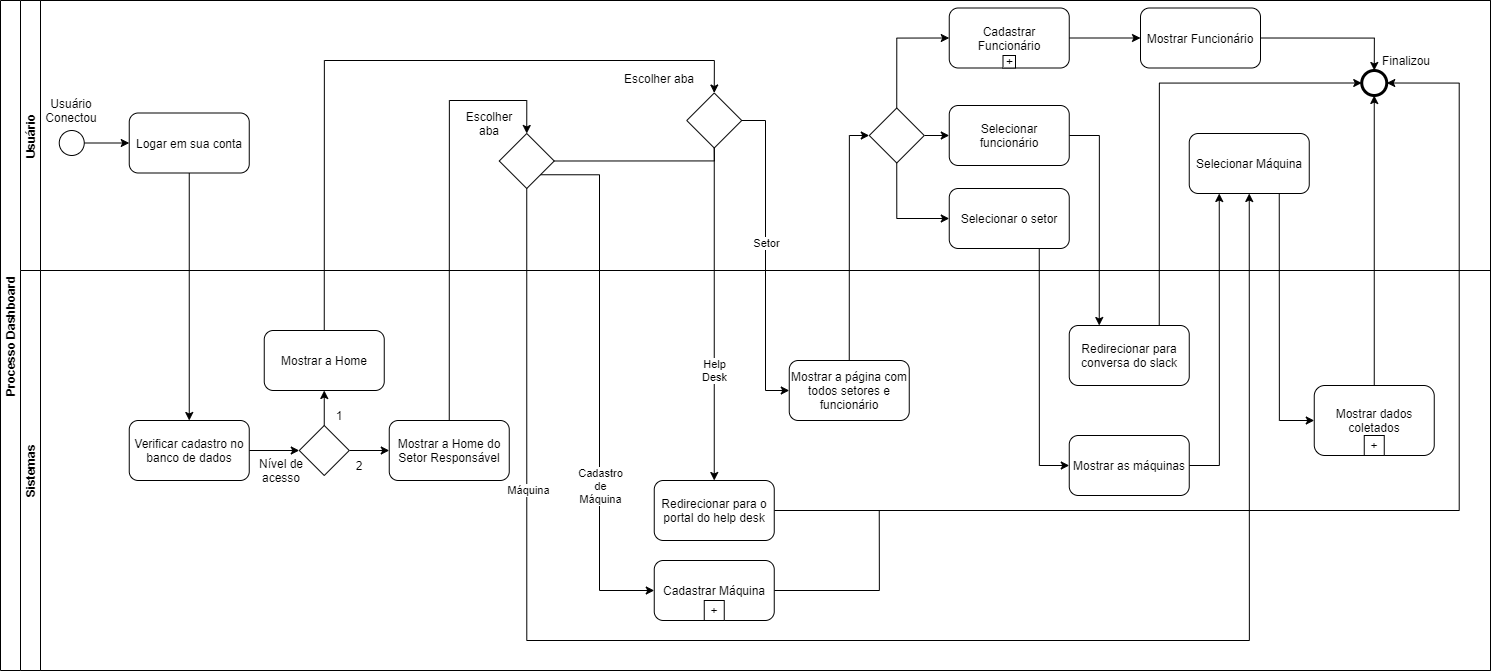

The diagram above was exported from draw.io. Its source (the exported page's mxGraphModel, read from the mxfile embedded in the PNG):
<mxGraphModel dx="2031" dy="2234" grid="1" gridSize="10" guides="1" tooltips="1" connect="1" arrows="1" fold="1" page="1" pageScale="1" pageWidth="850" pageHeight="1100" math="0" shadow="0">
  <root>
    <mxCell id="0" />
    <mxCell id="1" parent="0" />
    <mxCell id="qpOMsGtgRqNzrGqQApZd-22" style="edgeStyle=orthogonalEdgeStyle;rounded=0;orthogonalLoop=1;jettySize=auto;html=1;exitX=1;exitY=0.5;exitDx=0;exitDy=0;endArrow=none;endFill=0;" parent="1" source="382Qu9y9787w8Zc8O5yv-88" edge="1">
      <mxGeometry relative="1" as="geometry">
        <mxPoint x="998.75" y="280" as="targetPoint" />
        <Array as="points">
          <mxPoint x="999" y="360" />
        </Array>
      </mxGeometry>
    </mxCell>
    <mxCell id="382Qu9y9787w8Zc8O5yv-10" value="Processo Dashboard" style="swimlane;childLayout=stackLayout;resizeParent=1;resizeParentMax=0;horizontal=0;startSize=20;horizontalStack=0;hachureGap=4;pointerEvents=0;" parent="1" vertex="1">
      <mxGeometry x="120" y="-230" width="1490" height="670" as="geometry" />
    </mxCell>
    <mxCell id="qpOMsGtgRqNzrGqQApZd-6" style="edgeStyle=orthogonalEdgeStyle;rounded=0;orthogonalLoop=1;jettySize=auto;html=1;exitX=0.75;exitY=1;exitDx=0;exitDy=0;entryX=0;entryY=0.5;entryDx=0;entryDy=0;endArrow=classic;endFill=1;" parent="382Qu9y9787w8Zc8O5yv-10" source="382Qu9y9787w8Zc8O5yv-125" target="382Qu9y9787w8Zc8O5yv-129" edge="1">
      <mxGeometry relative="1" as="geometry" />
    </mxCell>
    <mxCell id="qpOMsGtgRqNzrGqQApZd-7" style="edgeStyle=orthogonalEdgeStyle;rounded=0;orthogonalLoop=1;jettySize=auto;html=1;exitX=1;exitY=0.5;exitDx=0;exitDy=0;entryX=0.25;entryY=1;entryDx=0;entryDy=0;endArrow=classic;endFill=1;" parent="382Qu9y9787w8Zc8O5yv-10" source="382Qu9y9787w8Zc8O5yv-97" target="382Qu9y9787w8Zc8O5yv-125" edge="1">
      <mxGeometry relative="1" as="geometry" />
    </mxCell>
    <mxCell id="qpOMsGtgRqNzrGqQApZd-12" style="edgeStyle=orthogonalEdgeStyle;rounded=0;orthogonalLoop=1;jettySize=auto;html=1;exitX=0.5;exitY=1;exitDx=0;exitDy=0;endArrow=classic;endFill=1;" parent="382Qu9y9787w8Zc8O5yv-10" source="382Qu9y9787w8Zc8O5yv-16" target="382Qu9y9787w8Zc8O5yv-18" edge="1">
      <mxGeometry relative="1" as="geometry" />
    </mxCell>
    <mxCell id="qpOMsGtgRqNzrGqQApZd-25" style="edgeStyle=orthogonalEdgeStyle;rounded=0;orthogonalLoop=1;jettySize=auto;html=1;exitX=1;exitY=0.5;exitDx=0;exitDy=0;entryX=0.25;entryY=0;entryDx=0;entryDy=0;endArrow=classic;endFill=1;" parent="382Qu9y9787w8Zc8O5yv-10" source="382Qu9y9787w8Zc8O5yv-115" target="382Qu9y9787w8Zc8O5yv-76" edge="1">
      <mxGeometry relative="1" as="geometry" />
    </mxCell>
    <mxCell id="qpOMsGtgRqNzrGqQApZd-27" style="edgeStyle=orthogonalEdgeStyle;rounded=0;orthogonalLoop=1;jettySize=auto;html=1;exitX=0.75;exitY=1;exitDx=0;exitDy=0;entryX=0;entryY=0.5;entryDx=0;entryDy=0;endArrow=classic;endFill=1;" parent="382Qu9y9787w8Zc8O5yv-10" source="382Qu9y9787w8Zc8O5yv-94" target="382Qu9y9787w8Zc8O5yv-97" edge="1">
      <mxGeometry relative="1" as="geometry" />
    </mxCell>
    <mxCell id="qpOMsGtgRqNzrGqQApZd-28" style="edgeStyle=orthogonalEdgeStyle;rounded=0;orthogonalLoop=1;jettySize=auto;html=1;exitX=0.5;exitY=0;exitDx=0;exitDy=0;entryX=0.5;entryY=1;entryDx=0;entryDy=0;endArrow=classic;endFill=1;" parent="382Qu9y9787w8Zc8O5yv-10" source="382Qu9y9787w8Zc8O5yv-129" target="382Qu9y9787w8Zc8O5yv-79" edge="1">
      <mxGeometry relative="1" as="geometry" />
    </mxCell>
    <mxCell id="qpOMsGtgRqNzrGqQApZd-29" style="edgeStyle=orthogonalEdgeStyle;rounded=0;orthogonalLoop=1;jettySize=auto;html=1;exitX=0.75;exitY=0;exitDx=0;exitDy=0;entryX=0;entryY=0.5;entryDx=0;entryDy=0;endArrow=classic;endFill=1;" parent="382Qu9y9787w8Zc8O5yv-10" source="382Qu9y9787w8Zc8O5yv-76" target="382Qu9y9787w8Zc8O5yv-79" edge="1">
      <mxGeometry relative="1" as="geometry" />
    </mxCell>
    <mxCell id="qpOMsGtgRqNzrGqQApZd-31" style="edgeStyle=orthogonalEdgeStyle;rounded=0;orthogonalLoop=1;jettySize=auto;html=1;exitX=1;exitY=0.5;exitDx=0;exitDy=0;entryX=1;entryY=0.5;entryDx=0;entryDy=0;endArrow=classic;endFill=1;" parent="382Qu9y9787w8Zc8O5yv-10" source="382Qu9y9787w8Zc8O5yv-49" target="382Qu9y9787w8Zc8O5yv-79" edge="1">
      <mxGeometry relative="1" as="geometry">
        <Array as="points">
          <mxPoint x="1458.75" y="510" />
          <mxPoint x="1458.75" y="83" />
        </Array>
      </mxGeometry>
    </mxCell>
    <mxCell id="qpOMsGtgRqNzrGqQApZd-35" style="edgeStyle=orthogonalEdgeStyle;rounded=0;orthogonalLoop=1;jettySize=auto;html=1;exitX=1;exitY=0.5;exitDx=0;exitDy=0;entryX=0;entryY=0.5;entryDx=0;entryDy=0;endArrow=classic;endFill=1;" parent="382Qu9y9787w8Zc8O5yv-10" source="382Qu9y9787w8Zc8O5yv-40" target="382Qu9y9787w8Zc8O5yv-74" edge="1">
      <mxGeometry relative="1" as="geometry" />
    </mxCell>
    <mxCell id="qpOMsGtgRqNzrGqQApZd-50" value="Setor" style="edgeLabel;html=1;align=center;verticalAlign=middle;resizable=0;points=[];" parent="qpOMsGtgRqNzrGqQApZd-35" vertex="1" connectable="0">
      <mxGeometry x="0.0703" relative="1" as="geometry">
        <mxPoint y="-24" as="offset" />
      </mxGeometry>
    </mxCell>
    <mxCell id="qpOMsGtgRqNzrGqQApZd-41" style="edgeStyle=orthogonalEdgeStyle;rounded=0;orthogonalLoop=1;jettySize=auto;html=1;exitX=0.5;exitY=0;exitDx=0;exitDy=0;entryX=0.5;entryY=0;entryDx=0;entryDy=0;endArrow=classic;endFill=1;" parent="382Qu9y9787w8Zc8O5yv-10" source="qpOMsGtgRqNzrGqQApZd-39" target="382Qu9y9787w8Zc8O5yv-40" edge="1">
      <mxGeometry relative="1" as="geometry">
        <Array as="points">
          <mxPoint x="324" y="60" />
          <mxPoint x="714" y="60" />
        </Array>
      </mxGeometry>
    </mxCell>
    <mxCell id="qpOMsGtgRqNzrGqQApZd-43" style="edgeStyle=orthogonalEdgeStyle;rounded=0;orthogonalLoop=1;jettySize=auto;html=1;exitX=0.5;exitY=0;exitDx=0;exitDy=0;entryX=0.5;entryY=0;entryDx=0;entryDy=0;endArrow=classic;endFill=1;" parent="382Qu9y9787w8Zc8O5yv-10" source="qpOMsGtgRqNzrGqQApZd-38" target="qpOMsGtgRqNzrGqQApZd-42" edge="1">
      <mxGeometry relative="1" as="geometry">
        <Array as="points">
          <mxPoint x="448.75" y="100" />
          <mxPoint x="526.75" y="100" />
        </Array>
      </mxGeometry>
    </mxCell>
    <mxCell id="qpOMsGtgRqNzrGqQApZd-65" style="edgeStyle=orthogonalEdgeStyle;rounded=0;orthogonalLoop=1;jettySize=auto;html=1;exitX=1;exitY=1;exitDx=0;exitDy=0;entryX=0;entryY=0.5;entryDx=0;entryDy=0;endArrow=classic;endFill=1;" parent="382Qu9y9787w8Zc8O5yv-10" source="qpOMsGtgRqNzrGqQApZd-42" target="382Qu9y9787w8Zc8O5yv-88" edge="1">
      <mxGeometry relative="1" as="geometry">
        <Array as="points">
          <mxPoint x="599" y="174" />
          <mxPoint x="599" y="590" />
        </Array>
      </mxGeometry>
    </mxCell>
    <mxCell id="qpOMsGtgRqNzrGqQApZd-67" value="Cadastro&lt;br&gt;de&lt;br&gt;Máquina" style="edgeLabel;html=1;align=center;verticalAlign=middle;resizable=0;points=[];" parent="qpOMsGtgRqNzrGqQApZd-65" vertex="1" connectable="0">
      <mxGeometry x="0.3983" relative="1" as="geometry">
        <mxPoint as="offset" />
      </mxGeometry>
    </mxCell>
    <mxCell id="qpOMsGtgRqNzrGqQApZd-69" style="edgeStyle=orthogonalEdgeStyle;rounded=0;orthogonalLoop=1;jettySize=auto;html=1;exitX=0.5;exitY=1;exitDx=0;exitDy=0;entryX=0.5;entryY=0;entryDx=0;entryDy=0;endArrow=classic;endFill=1;" parent="382Qu9y9787w8Zc8O5yv-10" source="382Qu9y9787w8Zc8O5yv-40" target="382Qu9y9787w8Zc8O5yv-49" edge="1">
      <mxGeometry relative="1" as="geometry" />
    </mxCell>
    <mxCell id="qpOMsGtgRqNzrGqQApZd-70" value="Help&lt;br&gt;Desk" style="edgeLabel;html=1;align=center;verticalAlign=middle;resizable=0;points=[];" parent="qpOMsGtgRqNzrGqQApZd-69" vertex="1" connectable="0">
      <mxGeometry x="0.3283" relative="1" as="geometry">
        <mxPoint as="offset" />
      </mxGeometry>
    </mxCell>
    <mxCell id="qpOMsGtgRqNzrGqQApZd-72" style="edgeStyle=orthogonalEdgeStyle;rounded=0;orthogonalLoop=1;jettySize=auto;html=1;exitX=0.5;exitY=0;exitDx=0;exitDy=0;entryX=0;entryY=0.5;entryDx=0;entryDy=0;endArrow=classic;endFill=1;" parent="382Qu9y9787w8Zc8O5yv-10" source="382Qu9y9787w8Zc8O5yv-74" target="qpOMsGtgRqNzrGqQApZd-71" edge="1">
      <mxGeometry relative="1" as="geometry" />
    </mxCell>
    <mxCell id="382Qu9y9787w8Zc8O5yv-11" value="Usuário" style="swimlane;startSize=20;horizontal=0;" parent="382Qu9y9787w8Zc8O5yv-10" vertex="1">
      <mxGeometry x="20" width="1470" height="270" as="geometry" />
    </mxCell>
    <mxCell id="qpOMsGtgRqNzrGqQApZd-13" style="edgeStyle=orthogonalEdgeStyle;rounded=0;orthogonalLoop=1;jettySize=auto;html=1;exitX=1;exitY=0.5;exitDx=0;exitDy=0;entryX=0;entryY=0.5;entryDx=0;entryDy=0;endArrow=classic;endFill=1;" parent="382Qu9y9787w8Zc8O5yv-11" source="382Qu9y9787w8Zc8O5yv-14" target="382Qu9y9787w8Zc8O5yv-16" edge="1">
      <mxGeometry relative="1" as="geometry" />
    </mxCell>
    <mxCell id="382Qu9y9787w8Zc8O5yv-14" value="" style="ellipse;whiteSpace=wrap;html=1;aspect=fixed;hachureGap=4;pointerEvents=0;" parent="382Qu9y9787w8Zc8O5yv-11" vertex="1">
      <mxGeometry x="38.75" y="130" width="25" height="25" as="geometry" />
    </mxCell>
    <mxCell id="382Qu9y9787w8Zc8O5yv-15" value="Usuário Conectou" style="text;html=1;strokeColor=none;fillColor=none;align=center;verticalAlign=middle;whiteSpace=wrap;rounded=0;hachureGap=4;pointerEvents=0;" parent="382Qu9y9787w8Zc8O5yv-11" vertex="1">
      <mxGeometry x="31.25" y="100" width="40" height="20" as="geometry" />
    </mxCell>
    <mxCell id="382Qu9y9787w8Zc8O5yv-16" value="Logar em sua conta" style="rounded=1;whiteSpace=wrap;html=1;hachureGap=4;pointerEvents=0;" parent="382Qu9y9787w8Zc8O5yv-11" vertex="1">
      <mxGeometry x="108.75" y="112.5" width="120" height="60" as="geometry" />
    </mxCell>
    <mxCell id="382Qu9y9787w8Zc8O5yv-79" value="" style="ellipse;whiteSpace=wrap;html=1;aspect=fixed;hachureGap=4;pointerEvents=0;strokeWidth=3;" parent="382Qu9y9787w8Zc8O5yv-11" vertex="1">
      <mxGeometry x="1341.25" y="70" width="25" height="25" as="geometry" />
    </mxCell>
    <mxCell id="382Qu9y9787w8Zc8O5yv-115" value="Selecionar funcionário" style="rounded=1;whiteSpace=wrap;html=1;hachureGap=4;pointerEvents=0;strokeWidth=1;" parent="382Qu9y9787w8Zc8O5yv-11" vertex="1">
      <mxGeometry x="928.75" y="105" width="120" height="60" as="geometry" />
    </mxCell>
    <mxCell id="382Qu9y9787w8Zc8O5yv-94" value="Selecionar o setor" style="rounded=1;whiteSpace=wrap;html=1;hachureGap=4;pointerEvents=0;strokeWidth=1;" parent="382Qu9y9787w8Zc8O5yv-11" vertex="1">
      <mxGeometry x="928.75" y="188" width="120" height="60" as="geometry" />
    </mxCell>
    <mxCell id="382Qu9y9787w8Zc8O5yv-125" value="Selecionar Máquina" style="rounded=1;whiteSpace=wrap;html=1;hachureGap=4;pointerEvents=0;strokeWidth=1;" parent="382Qu9y9787w8Zc8O5yv-11" vertex="1">
      <mxGeometry x="1168.75" y="133" width="120" height="60" as="geometry" />
    </mxCell>
    <mxCell id="382Qu9y9787w8Zc8O5yv-40" value="" style="rhombus;whiteSpace=wrap;html=1;hachureGap=4;pointerEvents=0;" parent="382Qu9y9787w8Zc8O5yv-11" vertex="1">
      <mxGeometry x="666.25" y="92.5" width="55" height="55" as="geometry" />
    </mxCell>
    <mxCell id="qpOMsGtgRqNzrGqQApZd-21" value="Escolher aba" style="text;html=1;strokeColor=none;fillColor=none;align=center;verticalAlign=middle;whiteSpace=wrap;rounded=0;" parent="382Qu9y9787w8Zc8O5yv-11" vertex="1">
      <mxGeometry x="598.75" y="67.5" width="80" height="20" as="geometry" />
    </mxCell>
    <mxCell id="qpOMsGtgRqNzrGqQApZd-42" value="" style="rhombus;whiteSpace=wrap;html=1;hachureGap=4;pointerEvents=0;" parent="382Qu9y9787w8Zc8O5yv-11" vertex="1">
      <mxGeometry x="478.75" y="133" width="55" height="55" as="geometry" />
    </mxCell>
    <mxCell id="qpOMsGtgRqNzrGqQApZd-23" value="Escolher aba" style="text;html=1;strokeColor=none;fillColor=none;align=center;verticalAlign=middle;whiteSpace=wrap;rounded=0;" parent="382Qu9y9787w8Zc8O5yv-11" vertex="1">
      <mxGeometry x="448.75" y="113" width="40" height="20" as="geometry" />
    </mxCell>
    <mxCell id="qpOMsGtgRqNzrGqQApZd-54" style="edgeStyle=orthogonalEdgeStyle;rounded=0;orthogonalLoop=1;jettySize=auto;html=1;exitX=0.5;exitY=1;exitDx=0;exitDy=0;endArrow=classic;endFill=1;entryX=0.5;entryY=1;entryDx=0;entryDy=0;" parent="382Qu9y9787w8Zc8O5yv-11" source="qpOMsGtgRqNzrGqQApZd-42" target="382Qu9y9787w8Zc8O5yv-125" edge="1">
      <mxGeometry relative="1" as="geometry">
        <mxPoint x="1440.75" y="490" as="targetPoint" />
        <Array as="points">
          <mxPoint x="506.75" y="640" />
          <mxPoint x="1228.75" y="640" />
        </Array>
      </mxGeometry>
    </mxCell>
    <mxCell id="qpOMsGtgRqNzrGqQApZd-68" value="Máquina" style="edgeLabel;html=1;align=center;verticalAlign=middle;resizable=0;points=[];" parent="qpOMsGtgRqNzrGqQApZd-54" vertex="1" connectable="0">
      <mxGeometry x="-0.6274" y="1" relative="1" as="geometry">
        <mxPoint as="offset" />
      </mxGeometry>
    </mxCell>
    <mxCell id="qpOMsGtgRqNzrGqQApZd-61" value="Finalizou" style="text;html=1;strokeColor=none;fillColor=none;align=center;verticalAlign=middle;whiteSpace=wrap;rounded=0;" parent="382Qu9y9787w8Zc8O5yv-11" vertex="1">
      <mxGeometry x="1366.25" y="50" width="40" height="20" as="geometry" />
    </mxCell>
    <mxCell id="qpOMsGtgRqNzrGqQApZd-64" style="edgeStyle=orthogonalEdgeStyle;rounded=0;orthogonalLoop=1;jettySize=auto;html=1;exitX=1;exitY=0.5;exitDx=0;exitDy=0;endArrow=none;endFill=0;entryX=0.5;entryY=1;entryDx=0;entryDy=0;" parent="382Qu9y9787w8Zc8O5yv-11" source="qpOMsGtgRqNzrGqQApZd-42" target="382Qu9y9787w8Zc8O5yv-40" edge="1">
      <mxGeometry relative="1" as="geometry">
        <mxPoint x="658.75" y="174" as="targetPoint" />
        <Array as="points">
          <mxPoint x="693.75" y="161" />
        </Array>
      </mxGeometry>
    </mxCell>
    <mxCell id="qpOMsGtgRqNzrGqQApZd-74" style="edgeStyle=orthogonalEdgeStyle;rounded=0;orthogonalLoop=1;jettySize=auto;html=1;exitX=0.5;exitY=1;exitDx=0;exitDy=0;entryX=0;entryY=0.5;entryDx=0;entryDy=0;endArrow=classic;endFill=1;" parent="382Qu9y9787w8Zc8O5yv-11" source="qpOMsGtgRqNzrGqQApZd-71" target="382Qu9y9787w8Zc8O5yv-94" edge="1">
      <mxGeometry relative="1" as="geometry" />
    </mxCell>
    <mxCell id="_iJmHTO5kxEkRMakgOYf-3" style="edgeStyle=orthogonalEdgeStyle;rounded=0;orthogonalLoop=1;jettySize=auto;html=1;exitX=1;exitY=0.5;exitDx=0;exitDy=0;entryX=0;entryY=0.5;entryDx=0;entryDy=0;" edge="1" parent="382Qu9y9787w8Zc8O5yv-11" source="qpOMsGtgRqNzrGqQApZd-71" target="382Qu9y9787w8Zc8O5yv-115">
      <mxGeometry relative="1" as="geometry" />
    </mxCell>
    <mxCell id="_iJmHTO5kxEkRMakgOYf-7" style="edgeStyle=orthogonalEdgeStyle;rounded=0;orthogonalLoop=1;jettySize=auto;html=1;exitX=0.5;exitY=0;exitDx=0;exitDy=0;entryX=0;entryY=0.5;entryDx=0;entryDy=0;" edge="1" parent="382Qu9y9787w8Zc8O5yv-11" source="qpOMsGtgRqNzrGqQApZd-71" target="_iJmHTO5kxEkRMakgOYf-4">
      <mxGeometry relative="1" as="geometry" />
    </mxCell>
    <mxCell id="qpOMsGtgRqNzrGqQApZd-71" value="" style="rhombus;whiteSpace=wrap;html=1;hachureGap=4;pointerEvents=0;" parent="382Qu9y9787w8Zc8O5yv-11" vertex="1">
      <mxGeometry x="848.75" y="107.5" width="55" height="55" as="geometry" />
    </mxCell>
    <mxCell id="_iJmHTO5kxEkRMakgOYf-10" style="edgeStyle=orthogonalEdgeStyle;rounded=0;orthogonalLoop=1;jettySize=auto;html=1;exitX=1;exitY=0.5;exitDx=0;exitDy=0;entryX=0;entryY=0.5;entryDx=0;entryDy=0;" edge="1" parent="382Qu9y9787w8Zc8O5yv-11" source="_iJmHTO5kxEkRMakgOYf-4" target="_iJmHTO5kxEkRMakgOYf-9">
      <mxGeometry relative="1" as="geometry" />
    </mxCell>
    <mxCell id="_iJmHTO5kxEkRMakgOYf-4" value="Cadastrar Funcionário" style="rounded=1;whiteSpace=wrap;html=1;hachureGap=4;pointerEvents=0;strokeWidth=1;" vertex="1" parent="382Qu9y9787w8Zc8O5yv-11">
      <mxGeometry x="928.75" y="7.5" width="120" height="60" as="geometry" />
    </mxCell>
    <mxCell id="_iJmHTO5kxEkRMakgOYf-6" value="+" style="whiteSpace=wrap;html=1;aspect=fixed;hachureGap=4;pointerEvents=0;strokeWidth=1;" vertex="1" parent="382Qu9y9787w8Zc8O5yv-11">
      <mxGeometry x="982.5" y="55" width="12.5" height="12.5" as="geometry" />
    </mxCell>
    <mxCell id="_iJmHTO5kxEkRMakgOYf-11" style="edgeStyle=orthogonalEdgeStyle;rounded=0;orthogonalLoop=1;jettySize=auto;html=1;exitX=1;exitY=0.5;exitDx=0;exitDy=0;entryX=0.5;entryY=0;entryDx=0;entryDy=0;" edge="1" parent="382Qu9y9787w8Zc8O5yv-11" source="_iJmHTO5kxEkRMakgOYf-9" target="382Qu9y9787w8Zc8O5yv-79">
      <mxGeometry relative="1" as="geometry" />
    </mxCell>
    <mxCell id="_iJmHTO5kxEkRMakgOYf-9" value="Mostrar Funcionário" style="rounded=1;whiteSpace=wrap;html=1;hachureGap=4;pointerEvents=0;strokeWidth=1;" vertex="1" parent="382Qu9y9787w8Zc8O5yv-11">
      <mxGeometry x="1120" y="7.5" width="120" height="60" as="geometry" />
    </mxCell>
    <mxCell id="382Qu9y9787w8Zc8O5yv-12" value="Sistemas" style="swimlane;startSize=20;horizontal=0;" parent="382Qu9y9787w8Zc8O5yv-10" vertex="1">
      <mxGeometry x="20" y="270" width="1470" height="400" as="geometry" />
    </mxCell>
    <mxCell id="qpOMsGtgRqNzrGqQApZd-11" style="edgeStyle=orthogonalEdgeStyle;rounded=0;orthogonalLoop=1;jettySize=auto;html=1;exitX=1;exitY=0.5;exitDx=0;exitDy=0;entryX=0.5;entryY=1;entryDx=0;entryDy=0;endArrow=classic;endFill=1;" parent="382Qu9y9787w8Zc8O5yv-12" source="382Qu9y9787w8Zc8O5yv-18" target="382Qu9y9787w8Zc8O5yv-20" edge="1">
      <mxGeometry relative="1" as="geometry" />
    </mxCell>
    <mxCell id="382Qu9y9787w8Zc8O5yv-18" value="Verificar cadastro no banco de dados" style="rounded=1;whiteSpace=wrap;html=1;hachureGap=4;pointerEvents=0;" parent="382Qu9y9787w8Zc8O5yv-12" vertex="1">
      <mxGeometry x="108.75" y="150" width="120" height="60" as="geometry" />
    </mxCell>
    <mxCell id="qpOMsGtgRqNzrGqQApZd-52" style="edgeStyle=orthogonalEdgeStyle;rounded=0;orthogonalLoop=1;jettySize=auto;html=1;exitX=0.5;exitY=0;exitDx=0;exitDy=0;entryX=0;entryY=0.5;entryDx=0;entryDy=0;endArrow=classic;endFill=1;" parent="382Qu9y9787w8Zc8O5yv-12" source="382Qu9y9787w8Zc8O5yv-20" target="qpOMsGtgRqNzrGqQApZd-38" edge="1">
      <mxGeometry relative="1" as="geometry" />
    </mxCell>
    <mxCell id="382Qu9y9787w8Zc8O5yv-20" value="" style="rhombus;whiteSpace=wrap;html=1;hachureGap=4;pointerEvents=0;direction=south;" parent="382Qu9y9787w8Zc8O5yv-12" vertex="1">
      <mxGeometry x="278.75" y="155" width="50" height="50" as="geometry" />
    </mxCell>
    <mxCell id="382Qu9y9787w8Zc8O5yv-22" value="Nível de acesso" style="text;html=1;strokeColor=none;fillColor=none;align=center;verticalAlign=middle;whiteSpace=wrap;rounded=0;hachureGap=4;pointerEvents=0;" parent="382Qu9y9787w8Zc8O5yv-12" vertex="1">
      <mxGeometry x="236.25" y="190" width="50" height="20" as="geometry" />
    </mxCell>
    <mxCell id="382Qu9y9787w8Zc8O5yv-26" value="1" style="text;html=1;strokeColor=none;fillColor=none;align=center;verticalAlign=middle;whiteSpace=wrap;rounded=0;hachureGap=4;pointerEvents=0;" parent="382Qu9y9787w8Zc8O5yv-12" vertex="1">
      <mxGeometry x="298.75" y="135" width="40" height="20" as="geometry" />
    </mxCell>
    <mxCell id="382Qu9y9787w8Zc8O5yv-29" value="2" style="text;html=1;strokeColor=none;fillColor=none;align=center;verticalAlign=middle;whiteSpace=wrap;rounded=0;hachureGap=4;pointerEvents=0;" parent="382Qu9y9787w8Zc8O5yv-12" vertex="1">
      <mxGeometry x="318.75" y="185" width="40" height="20" as="geometry" />
    </mxCell>
    <mxCell id="382Qu9y9787w8Zc8O5yv-49" value="Redirecionar para o portal do help desk" style="rounded=1;whiteSpace=wrap;html=1;hachureGap=4;pointerEvents=0;" parent="382Qu9y9787w8Zc8O5yv-12" vertex="1">
      <mxGeometry x="633.75" y="210" width="120" height="60" as="geometry" />
    </mxCell>
    <mxCell id="382Qu9y9787w8Zc8O5yv-88" value="Cadastrar Máquina" style="rounded=1;whiteSpace=wrap;html=1;hachureGap=4;pointerEvents=0;strokeWidth=1;" parent="382Qu9y9787w8Zc8O5yv-12" vertex="1">
      <mxGeometry x="633.75" y="290" width="120" height="60" as="geometry" />
    </mxCell>
    <mxCell id="382Qu9y9787w8Zc8O5yv-90" value="+" style="whiteSpace=wrap;html=1;aspect=fixed;hachureGap=4;pointerEvents=0;strokeWidth=1;" parent="382Qu9y9787w8Zc8O5yv-12" vertex="1">
      <mxGeometry x="683.75" y="330" width="20" height="20" as="geometry" />
    </mxCell>
    <mxCell id="382Qu9y9787w8Zc8O5yv-97" value="Mostrar as máquinas" style="rounded=1;whiteSpace=wrap;html=1;hachureGap=4;pointerEvents=0;strokeWidth=1;" parent="382Qu9y9787w8Zc8O5yv-12" vertex="1">
      <mxGeometry x="1048.75" y="165" width="120" height="60" as="geometry" />
    </mxCell>
    <mxCell id="382Qu9y9787w8Zc8O5yv-74" value="Mostrar a página com todos setores e funcionário" style="rounded=1;whiteSpace=wrap;html=1;hachureGap=4;pointerEvents=0;" parent="382Qu9y9787w8Zc8O5yv-12" vertex="1">
      <mxGeometry x="768.75" y="90" width="120" height="60" as="geometry" />
    </mxCell>
    <mxCell id="382Qu9y9787w8Zc8O5yv-76" value="Redirecionar para conversa do slack" style="rounded=1;whiteSpace=wrap;html=1;hachureGap=4;pointerEvents=0;" parent="382Qu9y9787w8Zc8O5yv-12" vertex="1">
      <mxGeometry x="1048.75" y="55" width="120" height="60" as="geometry" />
    </mxCell>
    <mxCell id="382Qu9y9787w8Zc8O5yv-129" value="Mostrar dados coletados" style="rounded=1;whiteSpace=wrap;html=1;hachureGap=4;pointerEvents=0;strokeWidth=1;" parent="382Qu9y9787w8Zc8O5yv-12" vertex="1">
      <mxGeometry x="1293.75" y="115" width="120" height="70" as="geometry" />
    </mxCell>
    <mxCell id="382Qu9y9787w8Zc8O5yv-124" value="+" style="whiteSpace=wrap;html=1;aspect=fixed;hachureGap=4;pointerEvents=0;strokeWidth=1;" parent="382Qu9y9787w8Zc8O5yv-12" vertex="1">
      <mxGeometry x="1343.75" y="165" width="20" height="20" as="geometry" />
    </mxCell>
    <mxCell id="qpOMsGtgRqNzrGqQApZd-38" value="Mostrar a Home do Setor Responsável" style="rounded=1;whiteSpace=wrap;html=1;hachureGap=4;pointerEvents=0;" parent="382Qu9y9787w8Zc8O5yv-12" vertex="1">
      <mxGeometry x="368.75" y="150" width="120" height="60" as="geometry" />
    </mxCell>
    <mxCell id="qpOMsGtgRqNzrGqQApZd-39" value="Mostrar a Home" style="rounded=1;whiteSpace=wrap;html=1;hachureGap=4;pointerEvents=0;" parent="382Qu9y9787w8Zc8O5yv-12" vertex="1">
      <mxGeometry x="243.75" y="60" width="120" height="60" as="geometry" />
    </mxCell>
    <mxCell id="qpOMsGtgRqNzrGqQApZd-37" style="edgeStyle=orthogonalEdgeStyle;rounded=0;orthogonalLoop=1;jettySize=auto;html=1;exitX=0;exitY=0.5;exitDx=0;exitDy=0;entryX=0.5;entryY=1;entryDx=0;entryDy=0;endArrow=classic;endFill=1;" parent="382Qu9y9787w8Zc8O5yv-12" source="382Qu9y9787w8Zc8O5yv-20" target="qpOMsGtgRqNzrGqQApZd-39" edge="1">
      <mxGeometry relative="1" as="geometry">
        <mxPoint x="333.75" y="110" as="targetPoint" />
      </mxGeometry>
    </mxCell>
  </root>
</mxGraphModel>